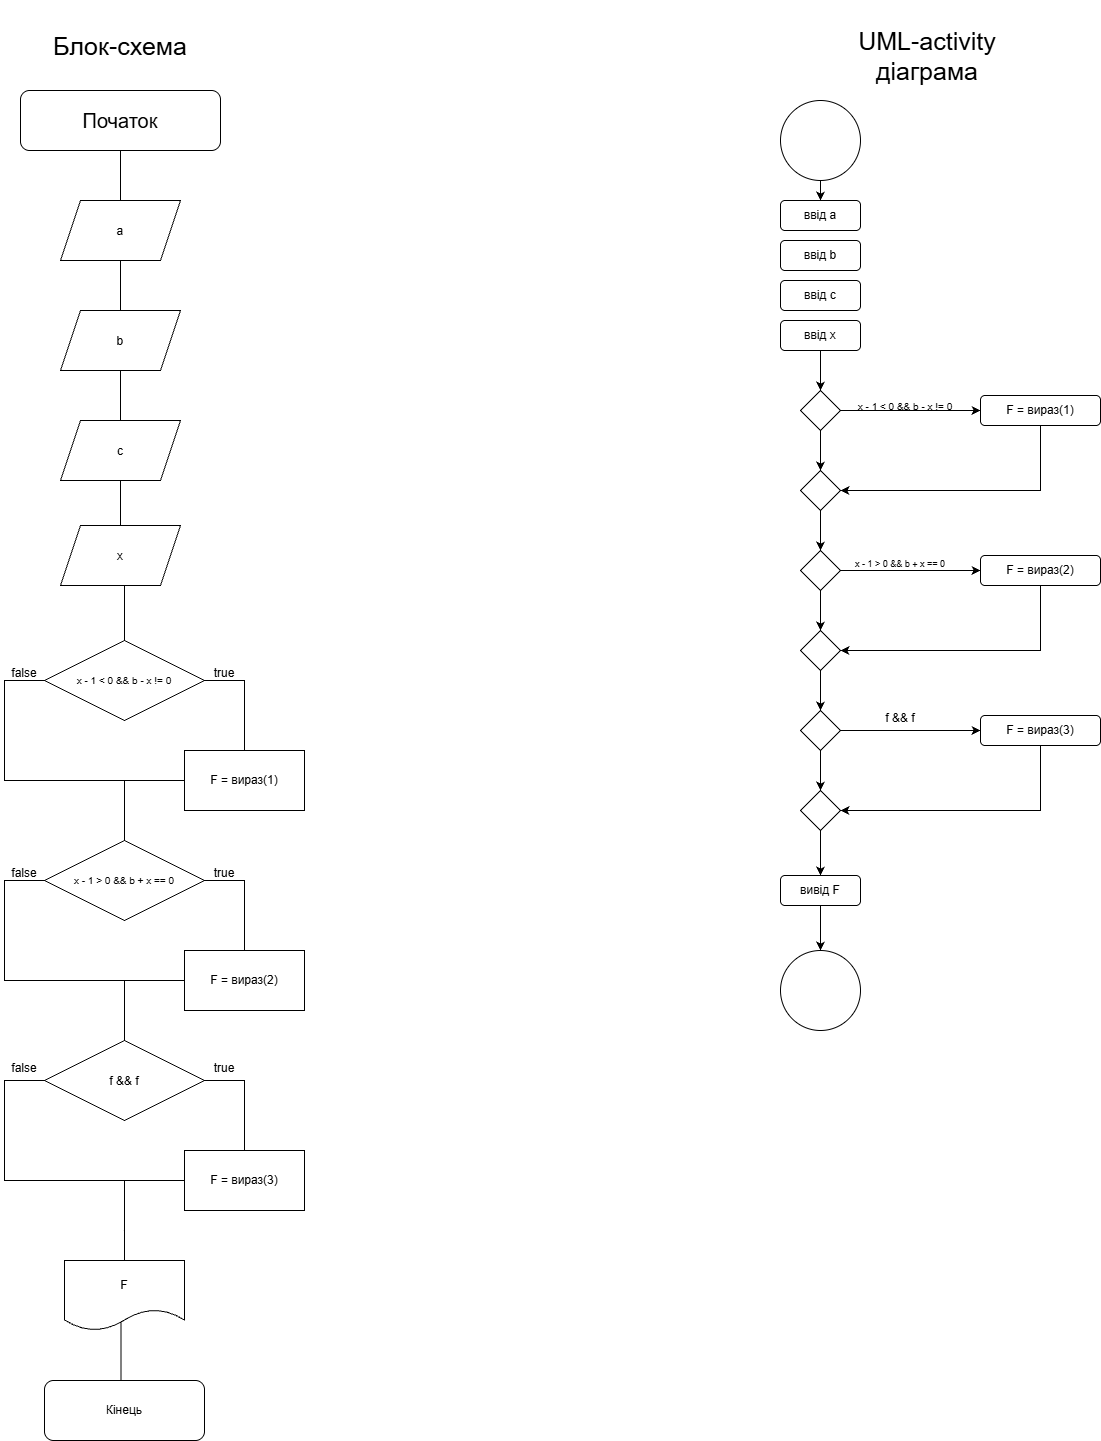

The diagram above was exported from draw.io. Its source (the exported page's mxGraphModel, read from the mxfile embedded in the PNG):
<mxGraphModel dx="1716" dy="2108" grid="1" gridSize="10" guides="1" tooltips="1" connect="1" arrows="1" fold="1" page="1" pageScale="1" pageWidth="827" pageHeight="1169" math="0" shadow="0">
  <root>
    <mxCell id="0" />
    <mxCell id="1" parent="0" />
    <mxCell id="1OsWFM40XHfRl_saiccM-16" edge="1" parent="1" source="1OsWFM40XHfRl_saiccM-3" style="edgeStyle=orthogonalEdgeStyle;rounded=0;orthogonalLoop=1;jettySize=auto;html=1;exitX=0.5;exitY=1;exitDx=0;exitDy=0;entryX=0.5;entryY=0;entryDx=0;entryDy=0;endArrow=none;endFill=0;" target="1OsWFM40XHfRl_saiccM-4">
      <mxGeometry relative="1" as="geometry" />
    </mxCell>
    <mxCell id="1OsWFM40XHfRl_saiccM-3" parent="1" style="rounded=1;whiteSpace=wrap;html=1;" value="&lt;span style=&quot;font-size: 20px;&quot;&gt;Початок&lt;/span&gt;" vertex="1">
      <mxGeometry height="60" width="200" x="280" y="20" as="geometry" />
    </mxCell>
    <mxCell id="1OsWFM40XHfRl_saiccM-245" edge="1" parent="1" source="1OsWFM40XHfRl_saiccM-4" style="edgeStyle=orthogonalEdgeStyle;rounded=0;orthogonalLoop=1;jettySize=auto;html=1;entryX=0.5;entryY=0;entryDx=0;entryDy=0;endArrow=none;endFill=0;" target="1OsWFM40XHfRl_saiccM-242">
      <mxGeometry relative="1" as="geometry" />
    </mxCell>
    <mxCell id="1OsWFM40XHfRl_saiccM-4" parent="1" style="shape=parallelogram;perimeter=parallelogramPerimeter;whiteSpace=wrap;html=1;shapeInside=1;fixedSize=1;" value="a" vertex="1">
      <mxGeometry height="60" width="120" x="320" y="130" as="geometry" />
    </mxCell>
    <mxCell id="1OsWFM40XHfRl_saiccM-18" edge="1" parent="1" style="edgeStyle=orthogonalEdgeStyle;rounded=0;orthogonalLoop=1;jettySize=auto;html=1;exitX=0.5;exitY=1;exitDx=0;exitDy=0;entryX=0.5;entryY=0;entryDx=0;entryDy=0;endArrow=none;endFill=0;" target="1OsWFM40XHfRl_saiccM-6">
      <mxGeometry relative="1" as="geometry">
        <mxPoint x="384" y="515" as="sourcePoint" />
      </mxGeometry>
    </mxCell>
    <mxCell id="1OsWFM40XHfRl_saiccM-19" edge="1" parent="1" source="1OsWFM40XHfRl_saiccM-6" style="edgeStyle=orthogonalEdgeStyle;rounded=0;orthogonalLoop=1;jettySize=auto;html=1;exitX=1;exitY=0.5;exitDx=0;exitDy=0;endArrow=none;endFill=0;" target="1OsWFM40XHfRl_saiccM-8">
      <mxGeometry relative="1" as="geometry" />
    </mxCell>
    <mxCell id="1OsWFM40XHfRl_saiccM-20" edge="1" parent="1" source="1OsWFM40XHfRl_saiccM-6" style="edgeStyle=orthogonalEdgeStyle;rounded=0;orthogonalLoop=1;jettySize=auto;html=1;exitX=0;exitY=0.5;exitDx=0;exitDy=0;entryX=0.5;entryY=0;entryDx=0;entryDy=0;endArrow=none;endFill=0;" target="1OsWFM40XHfRl_saiccM-9">
      <mxGeometry relative="1" as="geometry">
        <Array as="points">
          <mxPoint x="264" y="610" />
          <mxPoint x="264" y="710" />
          <mxPoint x="384" y="710" />
        </Array>
        <mxPoint x="384" y="740" as="targetPoint" />
      </mxGeometry>
    </mxCell>
    <mxCell id="1OsWFM40XHfRl_saiccM-6" parent="1" style="rhombus;whiteSpace=wrap;html=1;shapeInside=1;fontSize=10;" value="x - 1 &amp;lt; 0 &amp;amp;&amp;amp; b - x != 0" vertex="1">
      <mxGeometry height="80" width="160" x="304" y="570" as="geometry" />
    </mxCell>
    <mxCell id="1OsWFM40XHfRl_saiccM-21" edge="1" parent="1" source="1OsWFM40XHfRl_saiccM-8" style="edgeStyle=orthogonalEdgeStyle;rounded=0;orthogonalLoop=1;jettySize=auto;html=1;exitX=0;exitY=0.5;exitDx=0;exitDy=0;strokeWidth=1;endArrow=none;endFill=0;" target="1OsWFM40XHfRl_saiccM-9">
      <mxGeometry relative="1" as="geometry">
        <Array as="points">
          <mxPoint x="384" y="710.03" />
        </Array>
        <mxPoint x="384" y="740" as="targetPoint" />
      </mxGeometry>
    </mxCell>
    <mxCell id="1OsWFM40XHfRl_saiccM-8" parent="1" style="rounded=0;whiteSpace=wrap;html=1;" value="F = вираз(1)" vertex="1">
      <mxGeometry height="60" width="120" x="444" y="680" as="geometry" />
    </mxCell>
    <mxCell id="1OsWFM40XHfRl_saiccM-29" edge="1" parent="1" source="1OsWFM40XHfRl_saiccM-9" style="edgeStyle=orthogonalEdgeStyle;rounded=0;orthogonalLoop=1;jettySize=auto;html=1;exitX=1;exitY=0.5;exitDx=0;exitDy=0;entryX=0.5;entryY=0;entryDx=0;entryDy=0;endArrow=none;endFill=0;" target="1OsWFM40XHfRl_saiccM-10">
      <mxGeometry relative="1" as="geometry" />
    </mxCell>
    <mxCell id="1OsWFM40XHfRl_saiccM-30" edge="1" parent="1" source="1OsWFM40XHfRl_saiccM-9" style="edgeStyle=orthogonalEdgeStyle;rounded=0;orthogonalLoop=1;jettySize=auto;html=1;exitX=0;exitY=0.5;exitDx=0;exitDy=0;entryX=0.5;entryY=0;entryDx=0;entryDy=0;endArrow=none;endFill=0;" target="1OsWFM40XHfRl_saiccM-11">
      <mxGeometry relative="1" as="geometry">
        <Array as="points">
          <mxPoint x="264" y="810.03" />
          <mxPoint x="264" y="910.03" />
          <mxPoint x="384" y="910.03" />
        </Array>
        <mxPoint x="264" y="910" as="targetPoint" />
      </mxGeometry>
    </mxCell>
    <mxCell id="1OsWFM40XHfRl_saiccM-9" parent="1" style="rhombus;whiteSpace=wrap;html=1;shapeInside=1;fontSize=10;" value="&lt;div style=&quot;&quot;&gt;x - 1 &amp;gt; 0 &amp;amp;&amp;amp; b + x == 0&lt;/div&gt;" vertex="1">
      <mxGeometry height="80" width="160" x="304" y="770" as="geometry" />
    </mxCell>
    <mxCell id="1OsWFM40XHfRl_saiccM-31" edge="1" parent="1" style="edgeStyle=orthogonalEdgeStyle;rounded=0;orthogonalLoop=1;jettySize=auto;html=1;endArrow=none;endFill=0;">
      <mxGeometry relative="1" as="geometry">
        <Array as="points">
          <mxPoint x="444" y="910" />
          <mxPoint x="384" y="910" />
        </Array>
        <mxPoint x="444" y="920" as="sourcePoint" />
        <mxPoint x="384" y="970" as="targetPoint" />
      </mxGeometry>
    </mxCell>
    <mxCell id="1OsWFM40XHfRl_saiccM-10" parent="1" style="rounded=0;whiteSpace=wrap;html=1;" value="F = вираз(2&lt;span style=&quot;background-color: transparent; color: light-dark(rgb(0, 0, 0), rgb(255, 255, 255));&quot;&gt;)&lt;/span&gt;" vertex="1">
      <mxGeometry height="60" width="120" x="444" y="880" as="geometry" />
    </mxCell>
    <mxCell id="1OsWFM40XHfRl_saiccM-35" edge="1" parent="1" source="1OsWFM40XHfRl_saiccM-11" style="edgeStyle=orthogonalEdgeStyle;rounded=0;orthogonalLoop=1;jettySize=auto;html=1;exitX=1;exitY=0.5;exitDx=0;exitDy=0;endArrow=none;endFill=0;">
      <mxGeometry relative="1" as="geometry">
        <mxPoint x="463.94285714285684" y="1020.0285714285715" as="sourcePoint" />
        <mxPoint x="504" y="1080" as="targetPoint" />
      </mxGeometry>
    </mxCell>
    <mxCell id="1OsWFM40XHfRl_saiccM-37" edge="1" parent="1" source="1OsWFM40XHfRl_saiccM-11" style="edgeStyle=orthogonalEdgeStyle;rounded=0;orthogonalLoop=1;jettySize=auto;html=1;exitX=0;exitY=0.5;exitDx=0;exitDy=0;entryX=0.5;entryY=0;entryDx=0;entryDy=0;endArrow=none;endFill=0;">
      <mxGeometry relative="1" as="geometry">
        <Array as="points">
          <mxPoint x="264" y="1010.03" />
          <mxPoint x="264" y="1110.03" />
          <mxPoint x="384" y="1110.03" />
        </Array>
        <mxPoint x="384" y="1190" as="targetPoint" />
      </mxGeometry>
    </mxCell>
    <mxCell id="1OsWFM40XHfRl_saiccM-11" parent="1" style="rhombus;whiteSpace=wrap;html=1;shapeInside=1;" value="f &amp;amp;&amp;amp; f" vertex="1">
      <mxGeometry height="80" width="160" x="304" y="970" as="geometry" />
    </mxCell>
    <mxCell id="1OsWFM40XHfRl_saiccM-38" edge="1" parent="1" style="edgeStyle=orthogonalEdgeStyle;rounded=0;orthogonalLoop=1;jettySize=auto;html=1;endArrow=none;endFill=0;">
      <mxGeometry relative="1" as="geometry">
        <Array as="points">
          <mxPoint x="444" y="1110.03" />
          <mxPoint x="384" y="1110.03" />
        </Array>
        <mxPoint x="444" y="1120.0285714285715" as="sourcePoint" />
        <mxPoint x="384" y="1190" as="targetPoint" />
      </mxGeometry>
    </mxCell>
    <mxCell id="1OsWFM40XHfRl_saiccM-12" parent="1" style="rounded=0;whiteSpace=wrap;html=1;" value="F = вираз(3)" vertex="1">
      <mxGeometry height="60" width="120" x="444" y="1080" as="geometry" />
    </mxCell>
    <mxCell id="1OsWFM40XHfRl_saiccM-40" edge="1" parent="1" source="1OsWFM40XHfRl_saiccM-14" style="edgeStyle=orthogonalEdgeStyle;rounded=0;orthogonalLoop=1;jettySize=auto;html=1;entryX=0.5;entryY=0;entryDx=0;entryDy=0;exitX=0.471;exitY=0.846;exitDx=0;exitDy=0;exitPerimeter=0;endArrow=none;endFill=0;" target="1OsWFM40XHfRl_saiccM-15">
      <mxGeometry relative="1" as="geometry">
        <Array as="points">
          <mxPoint x="380.52" y="1310" />
        </Array>
      </mxGeometry>
    </mxCell>
    <mxCell id="1OsWFM40XHfRl_saiccM-14" parent="1" style="shape=document;whiteSpace=wrap;html=1;boundedLbl=1;" value="F" vertex="1">
      <mxGeometry height="70" width="120" x="324" y="1190" as="geometry" />
    </mxCell>
    <mxCell id="1OsWFM40XHfRl_saiccM-15" parent="1" style="rounded=1;whiteSpace=wrap;html=1;" value="Кінець" vertex="1">
      <mxGeometry height="60" width="160" x="304" y="1310" as="geometry" />
    </mxCell>
    <mxCell id="1OsWFM40XHfRl_saiccM-27" parent="1" style="text;html=1;whiteSpace=wrap;strokeColor=none;fillColor=none;align=center;verticalAlign=middle;rounded=0;" value="true" vertex="1">
      <mxGeometry height="15" width="40" x="464" y="595" as="geometry" />
    </mxCell>
    <mxCell id="1OsWFM40XHfRl_saiccM-28" parent="1" style="text;html=1;whiteSpace=wrap;strokeColor=none;fillColor=none;align=center;verticalAlign=middle;rounded=0;" value="false" vertex="1">
      <mxGeometry height="15" width="40" x="264" y="595" as="geometry" />
    </mxCell>
    <mxCell id="1OsWFM40XHfRl_saiccM-32" parent="1" style="text;html=1;whiteSpace=wrap;strokeColor=none;fillColor=none;align=center;verticalAlign=middle;rounded=0;" value="false" vertex="1">
      <mxGeometry height="15" width="40" x="264" y="795" as="geometry" />
    </mxCell>
    <mxCell id="1OsWFM40XHfRl_saiccM-33" parent="1" style="text;html=1;whiteSpace=wrap;strokeColor=none;fillColor=none;align=center;verticalAlign=middle;rounded=0;" value="true" vertex="1">
      <mxGeometry height="15" width="40" x="464" y="795" as="geometry" />
    </mxCell>
    <mxCell id="1OsWFM40XHfRl_saiccM-39" edge="1" parent="1" style="edgeStyle=orthogonalEdgeStyle;rounded=0;orthogonalLoop=1;jettySize=auto;html=1;entryX=0.5;entryY=0;entryDx=0;entryDy=0;endArrow=none;endFill=0;" target="1OsWFM40XHfRl_saiccM-14">
      <mxGeometry relative="1" as="geometry">
        <mxPoint x="384" y="1160" as="sourcePoint" />
      </mxGeometry>
    </mxCell>
    <mxCell id="1OsWFM40XHfRl_saiccM-72" edge="1" parent="1" source="1OsWFM40XHfRl_saiccM-42" style="edgeStyle=orthogonalEdgeStyle;rounded=0;orthogonalLoop=1;jettySize=auto;html=1;entryX=0.5;entryY=0;entryDx=0;entryDy=0;" target="1OsWFM40XHfRl_saiccM-43">
      <mxGeometry relative="1" as="geometry" />
    </mxCell>
    <mxCell id="1OsWFM40XHfRl_saiccM-42" parent="1" style="ellipse;whiteSpace=wrap;html=1;shapeInside=1;aspect=fixed;fontColor=light-dark(#000000,#000000);" value="" vertex="1">
      <mxGeometry height="80" width="80" x="1040" y="30" as="geometry" />
    </mxCell>
    <mxCell id="1OsWFM40XHfRl_saiccM-43" parent="1" style="rounded=1;whiteSpace=wrap;html=1;" value="ввід a" vertex="1">
      <mxGeometry height="30" width="80" x="1040" y="130" as="geometry" />
    </mxCell>
    <mxCell id="1OsWFM40XHfRl_saiccM-74" edge="1" parent="1" style="edgeStyle=orthogonalEdgeStyle;rounded=0;orthogonalLoop=1;jettySize=auto;html=1;exitX=0.5;exitY=1;exitDx=0;exitDy=0;entryX=0.5;entryY=0;entryDx=0;entryDy=0;" target="1OsWFM40XHfRl_saiccM-51">
      <mxGeometry relative="1" as="geometry">
        <mxPoint x="1080" y="280" as="sourcePoint" />
      </mxGeometry>
    </mxCell>
    <mxCell id="1OsWFM40XHfRl_saiccM-77" edge="1" parent="1" source="1OsWFM40XHfRl_saiccM-45" style="edgeStyle=orthogonalEdgeStyle;rounded=0;orthogonalLoop=1;jettySize=auto;html=1;entryX=0.5;entryY=0;entryDx=0;entryDy=0;" target="1OsWFM40XHfRl_saiccM-53">
      <mxGeometry relative="1" as="geometry" />
    </mxCell>
    <mxCell id="1OsWFM40XHfRl_saiccM-45" parent="1" style="rhombus;whiteSpace=wrap;html=1;shapeInside=1;" value="" vertex="1">
      <mxGeometry height="40" width="40" x="1060" y="400" as="geometry" />
    </mxCell>
    <mxCell id="1OsWFM40XHfRl_saiccM-75" edge="1" parent="1" source="1OsWFM40XHfRl_saiccM-51" style="edgeStyle=orthogonalEdgeStyle;rounded=0;orthogonalLoop=1;jettySize=auto;html=1;exitX=1;exitY=0.5;exitDx=0;exitDy=0;entryX=0;entryY=0.5;entryDx=0;entryDy=0;" target="1OsWFM40XHfRl_saiccM-65">
      <mxGeometry relative="1" as="geometry" />
    </mxCell>
    <mxCell id="1OsWFM40XHfRl_saiccM-76" edge="1" parent="1" source="1OsWFM40XHfRl_saiccM-51" style="edgeStyle=orthogonalEdgeStyle;rounded=0;orthogonalLoop=1;jettySize=auto;html=1;entryX=0.5;entryY=0;entryDx=0;entryDy=0;" target="1OsWFM40XHfRl_saiccM-45">
      <mxGeometry relative="1" as="geometry" />
    </mxCell>
    <mxCell id="1OsWFM40XHfRl_saiccM-51" parent="1" style="rhombus;whiteSpace=wrap;html=1;shapeInside=1;" value="" vertex="1">
      <mxGeometry height="40" width="40" x="1060" y="320" as="geometry" />
    </mxCell>
    <mxCell id="1OsWFM40XHfRl_saiccM-79" edge="1" parent="1" source="1OsWFM40XHfRl_saiccM-52" style="edgeStyle=orthogonalEdgeStyle;rounded=0;orthogonalLoop=1;jettySize=auto;html=1;" target="1OsWFM40XHfRl_saiccM-55">
      <mxGeometry relative="1" as="geometry" />
    </mxCell>
    <mxCell id="1OsWFM40XHfRl_saiccM-52" parent="1" style="rhombus;whiteSpace=wrap;html=1;shapeInside=1;" value="" vertex="1">
      <mxGeometry height="40" width="40" x="1060" y="560" as="geometry" />
    </mxCell>
    <mxCell id="1OsWFM40XHfRl_saiccM-78" edge="1" parent="1" source="1OsWFM40XHfRl_saiccM-53" style="edgeStyle=orthogonalEdgeStyle;rounded=0;orthogonalLoop=1;jettySize=auto;html=1;entryX=0.5;entryY=0;entryDx=0;entryDy=0;" target="1OsWFM40XHfRl_saiccM-52">
      <mxGeometry relative="1" as="geometry" />
    </mxCell>
    <mxCell id="1OsWFM40XHfRl_saiccM-89" edge="1" parent="1" source="1OsWFM40XHfRl_saiccM-53" style="edgeStyle=orthogonalEdgeStyle;rounded=0;orthogonalLoop=1;jettySize=auto;html=1;" target="1OsWFM40XHfRl_saiccM-66">
      <mxGeometry relative="1" as="geometry" />
    </mxCell>
    <mxCell id="1OsWFM40XHfRl_saiccM-53" parent="1" style="rhombus;whiteSpace=wrap;html=1;shapeInside=1;" value="" vertex="1">
      <mxGeometry height="40" width="40" x="1060" y="480" as="geometry" />
    </mxCell>
    <mxCell id="1OsWFM40XHfRl_saiccM-54" parent="1" style="rhombus;whiteSpace=wrap;html=1;shapeInside=1;" value="" vertex="1">
      <mxGeometry height="40" width="40" x="1060" y="720" as="geometry" />
    </mxCell>
    <mxCell id="1OsWFM40XHfRl_saiccM-80" edge="1" parent="1" source="1OsWFM40XHfRl_saiccM-55" style="edgeStyle=orthogonalEdgeStyle;rounded=0;orthogonalLoop=1;jettySize=auto;html=1;entryX=0.5;entryY=0;entryDx=0;entryDy=0;" target="1OsWFM40XHfRl_saiccM-54">
      <mxGeometry relative="1" as="geometry" />
    </mxCell>
    <mxCell id="1OsWFM40XHfRl_saiccM-90" edge="1" parent="1" source="1OsWFM40XHfRl_saiccM-55" style="edgeStyle=orthogonalEdgeStyle;rounded=0;orthogonalLoop=1;jettySize=auto;html=1;" target="1OsWFM40XHfRl_saiccM-67">
      <mxGeometry relative="1" as="geometry" />
    </mxCell>
    <mxCell id="1OsWFM40XHfRl_saiccM-55" parent="1" style="rhombus;whiteSpace=wrap;html=1;shapeInside=1;" value="" vertex="1">
      <mxGeometry height="40" width="40" x="1060" y="640" as="geometry" />
    </mxCell>
    <mxCell id="1OsWFM40XHfRl_saiccM-85" edge="1" parent="1" source="1OsWFM40XHfRl_saiccM-56" style="edgeStyle=orthogonalEdgeStyle;rounded=0;orthogonalLoop=1;jettySize=auto;html=1;" target="1OsWFM40XHfRl_saiccM-64">
      <mxGeometry relative="1" as="geometry" />
    </mxCell>
    <mxCell id="1OsWFM40XHfRl_saiccM-56" parent="1" style="rounded=1;whiteSpace=wrap;html=1;" value="вивід F" vertex="1">
      <mxGeometry height="30" width="80" x="1040" y="805" as="geometry" />
    </mxCell>
    <mxCell id="1OsWFM40XHfRl_saiccM-84" edge="1" parent="1" style="edgeStyle=orthogonalEdgeStyle;rounded=0;orthogonalLoop=1;jettySize=auto;html=1;" target="1OsWFM40XHfRl_saiccM-56">
      <mxGeometry relative="1" as="geometry">
        <mxPoint x="1080" y="760" as="sourcePoint" />
      </mxGeometry>
    </mxCell>
    <mxCell id="1OsWFM40XHfRl_saiccM-64" parent="1" style="ellipse;whiteSpace=wrap;html=1;shapeInside=1;aspect=fixed;fontColor=light-dark(#000000,#000000);" value="" vertex="1">
      <mxGeometry height="80" width="80" x="1040" y="880" as="geometry" />
    </mxCell>
    <mxCell id="1OsWFM40XHfRl_saiccM-86" edge="1" parent="1" source="1OsWFM40XHfRl_saiccM-65" style="edgeStyle=orthogonalEdgeStyle;rounded=0;orthogonalLoop=1;jettySize=auto;html=1;entryX=1;entryY=0.5;entryDx=0;entryDy=0;" target="1OsWFM40XHfRl_saiccM-45">
      <mxGeometry relative="1" as="geometry">
        <Array as="points">
          <mxPoint x="1300" y="420" />
        </Array>
      </mxGeometry>
    </mxCell>
    <mxCell id="1OsWFM40XHfRl_saiccM-65" parent="1" style="rounded=1;whiteSpace=wrap;html=1;" value="F = вираз(1)" vertex="1">
      <mxGeometry height="30" width="120" x="1240" y="325" as="geometry" />
    </mxCell>
    <mxCell id="1OsWFM40XHfRl_saiccM-87" edge="1" parent="1" source="1OsWFM40XHfRl_saiccM-66" style="edgeStyle=orthogonalEdgeStyle;rounded=0;orthogonalLoop=1;jettySize=auto;html=1;entryX=1;entryY=0.5;entryDx=0;entryDy=0;" target="1OsWFM40XHfRl_saiccM-52">
      <mxGeometry relative="1" as="geometry">
        <Array as="points">
          <mxPoint x="1300" y="580" />
        </Array>
      </mxGeometry>
    </mxCell>
    <mxCell id="1OsWFM40XHfRl_saiccM-66" parent="1" style="rounded=1;whiteSpace=wrap;html=1;" value="F = вираз(2&lt;span style=&quot;background-color: transparent; color: light-dark(rgb(0, 0, 0), rgb(255, 255, 255));&quot;&gt;)&lt;/span&gt;" vertex="1">
      <mxGeometry height="30" width="120" x="1240" y="485" as="geometry" />
    </mxCell>
    <mxCell id="1OsWFM40XHfRl_saiccM-88" edge="1" parent="1" source="1OsWFM40XHfRl_saiccM-67" style="edgeStyle=orthogonalEdgeStyle;rounded=0;orthogonalLoop=1;jettySize=auto;html=1;entryX=1;entryY=0.5;entryDx=0;entryDy=0;" target="1OsWFM40XHfRl_saiccM-54">
      <mxGeometry relative="1" as="geometry">
        <Array as="points">
          <mxPoint x="1300" y="740" />
        </Array>
      </mxGeometry>
    </mxCell>
    <mxCell id="1OsWFM40XHfRl_saiccM-67" parent="1" style="rounded=1;whiteSpace=wrap;html=1;" value="F = вираз(3)" vertex="1">
      <mxGeometry height="30" width="120" x="1240" y="645" as="geometry" />
    </mxCell>
    <mxCell id="1OsWFM40XHfRl_saiccM-91" parent="1" style="text;html=1;whiteSpace=wrap;strokeColor=none;fillColor=none;align=center;verticalAlign=middle;rounded=0;" value="&lt;br&gt;&lt;div&gt;&lt;span style=&quot;font-size: 10px;&quot;&gt;x - 1 &amp;lt; 0 &amp;amp;&amp;amp; b - x != 0&lt;/span&gt;&lt;/div&gt;" vertex="1">
      <mxGeometry height="15" width="110" x="1110" y="320" as="geometry" />
    </mxCell>
    <mxCell id="1OsWFM40XHfRl_saiccM-93" parent="1" style="text;html=1;whiteSpace=wrap;strokeColor=none;fillColor=none;align=center;verticalAlign=middle;rounded=0;fontSize=9;" value="&lt;br&gt;&lt;div&gt;&lt;div&gt;x - 1 &amp;gt; 0 &amp;amp;&amp;amp; b + x == 0&lt;/div&gt;&lt;/div&gt;" vertex="1">
      <mxGeometry height="15" width="100" x="1110" y="480" as="geometry" />
    </mxCell>
    <mxCell id="1OsWFM40XHfRl_saiccM-94" parent="1" style="text;html=1;whiteSpace=wrap;strokeColor=none;fillColor=none;align=center;verticalAlign=middle;rounded=0;" value="f &amp;amp;&amp;amp; f" vertex="1">
      <mxGeometry height="15" width="60" x="1130" y="640" as="geometry" />
    </mxCell>
    <mxCell id="1OsWFM40XHfRl_saiccM-95" parent="1" style="text;html=1;whiteSpace=wrap;strokeColor=none;fillColor=none;align=center;verticalAlign=middle;rounded=0;fontSize=25;" value="Блок-схема" vertex="1">
      <mxGeometry height="90" width="240" x="260" y="-70" as="geometry" />
    </mxCell>
    <mxCell id="1OsWFM40XHfRl_saiccM-97" parent="1" style="text;html=1;whiteSpace=wrap;strokeColor=none;fillColor=none;align=center;verticalAlign=middle;rounded=0;fontSize=25;" value="UML-activity діаграма" vertex="1">
      <mxGeometry height="90" width="240" x="1067" y="-60" as="geometry" />
    </mxCell>
    <mxCell id="1OsWFM40XHfRl_saiccM-246" edge="1" parent="1" source="1OsWFM40XHfRl_saiccM-242" style="edgeStyle=orthogonalEdgeStyle;rounded=0;orthogonalLoop=1;jettySize=auto;html=1;entryX=0.5;entryY=0;entryDx=0;entryDy=0;endArrow=none;endFill=0;" target="1OsWFM40XHfRl_saiccM-243">
      <mxGeometry relative="1" as="geometry" />
    </mxCell>
    <mxCell id="1OsWFM40XHfRl_saiccM-242" parent="1" style="shape=parallelogram;perimeter=parallelogramPerimeter;whiteSpace=wrap;html=1;shapeInside=1;fixedSize=1;" value="b" vertex="1">
      <mxGeometry height="60" width="120" x="320" y="240" as="geometry" />
    </mxCell>
    <mxCell id="1OsWFM40XHfRl_saiccM-247" edge="1" parent="1" source="1OsWFM40XHfRl_saiccM-243" style="edgeStyle=orthogonalEdgeStyle;rounded=0;orthogonalLoop=1;jettySize=auto;html=1;entryX=0.5;entryY=0;entryDx=0;entryDy=0;startArrow=none;startFill=0;endArrow=none;endFill=0;" target="1OsWFM40XHfRl_saiccM-244">
      <mxGeometry relative="1" as="geometry" />
    </mxCell>
    <mxCell id="1OsWFM40XHfRl_saiccM-243" parent="1" style="shape=parallelogram;perimeter=parallelogramPerimeter;whiteSpace=wrap;html=1;shapeInside=1;fixedSize=1;" value="c" vertex="1">
      <mxGeometry height="60" width="120" x="320" y="350" as="geometry" />
    </mxCell>
    <mxCell id="1OsWFM40XHfRl_saiccM-244" parent="1" style="shape=parallelogram;perimeter=parallelogramPerimeter;whiteSpace=wrap;html=1;shapeInside=1;fixedSize=1;" value="x" vertex="1">
      <mxGeometry height="60" width="120" x="320" y="455" as="geometry" />
    </mxCell>
    <mxCell id="1OsWFM40XHfRl_saiccM-248" parent="1" style="text;html=1;whiteSpace=wrap;strokeColor=none;fillColor=none;align=center;verticalAlign=middle;rounded=0;" value="false" vertex="1">
      <mxGeometry height="15" width="40" x="264" y="990" as="geometry" />
    </mxCell>
    <mxCell id="1OsWFM40XHfRl_saiccM-249" parent="1" style="text;html=1;whiteSpace=wrap;strokeColor=none;fillColor=none;align=center;verticalAlign=middle;rounded=0;" value="true" vertex="1">
      <mxGeometry height="15" width="40" x="464" y="990" as="geometry" />
    </mxCell>
    <mxCell id="1OsWFM40XHfRl_saiccM-250" parent="1" style="rounded=1;whiteSpace=wrap;html=1;" value="ввід b" vertex="1">
      <mxGeometry height="30" width="80" x="1040" y="170" as="geometry" />
    </mxCell>
    <mxCell id="1OsWFM40XHfRl_saiccM-251" parent="1" style="rounded=1;whiteSpace=wrap;html=1;" value="ввід c" vertex="1">
      <mxGeometry height="30" width="80" x="1040" y="210" as="geometry" />
    </mxCell>
    <mxCell id="1OsWFM40XHfRl_saiccM-252" parent="1" style="rounded=1;whiteSpace=wrap;html=1;" value="ввід x" vertex="1">
      <mxGeometry height="30" width="80" x="1040" y="250" as="geometry" />
    </mxCell>
  </root>
</mxGraphModel>